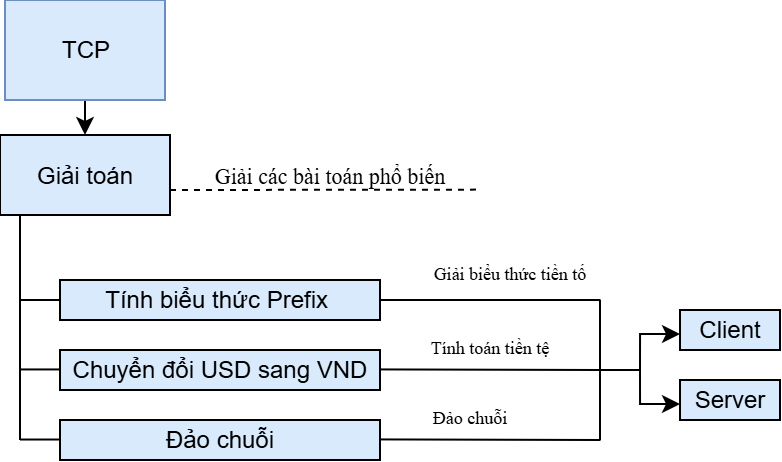

The diagram above was exported from draw.io. Its source (the exported page's mxGraphModel, read from the mxfile embedded in the PNG):
<mxGraphModel dx="491" dy="350" grid="1" gridSize="10" guides="1" tooltips="1" connect="1" arrows="1" fold="1" page="1" pageScale="1" pageWidth="827" pageHeight="1169" math="0" shadow="0">
  <root>
    <mxCell id="0" />
    <mxCell id="1" parent="0" />
    <mxCell id="hSGBP6Ru_5ft5B2pyJAR-1" parent="1" style="rounded=0;whiteSpace=wrap;html=1;fillColor=#D8EAFC;" value="Giải toán" vertex="1">
      <mxGeometry height="40" width="85" x="260" y="197.5" as="geometry" />
    </mxCell>
    <mxCell id="hSGBP6Ru_5ft5B2pyJAR-2" edge="1" parent="1" source="hSGBP6Ru_5ft5B2pyJAR-3" style="endArrow=classic;html=1;rounded=0;exitX=0.5;exitY=1;exitDx=0;exitDy=0;entryX=0.5;entryY=0;entryDx=0;entryDy=0;" target="hSGBP6Ru_5ft5B2pyJAR-1" value="">
      <mxGeometry height="50" relative="1" width="50" as="geometry">
        <mxPoint x="311" y="340" as="sourcePoint" />
        <mxPoint x="311" y="390" as="targetPoint" />
      </mxGeometry>
    </mxCell>
    <mxCell id="hSGBP6Ru_5ft5B2pyJAR-3" parent="1" style="rounded=0;whiteSpace=wrap;html=1;fillColor=#D8EAFC;strokeColor=#6c8ebf;" value="TCP" vertex="1">
      <mxGeometry height="50" width="80" x="262.5" y="130" as="geometry" />
    </mxCell>
    <mxCell id="hSGBP6Ru_5ft5B2pyJAR-4" edge="1" parent="1" style="endArrow=none;dashed=1;html=1;rounded=0;exitX=0;exitY=1;exitDx=0;exitDy=0;entryX=0.852;entryY=0.987;entryDx=0;entryDy=0;entryPerimeter=0;" target="hSGBP6Ru_5ft5B2pyJAR-5" value="">
      <mxGeometry height="50" relative="1" width="50" as="geometry">
        <mxPoint x="345.0000000000001" y="225" as="sourcePoint" />
        <mxPoint x="540" y="225" as="targetPoint" />
      </mxGeometry>
    </mxCell>
    <mxCell id="hSGBP6Ru_5ft5B2pyJAR-5" parent="1" style="text;html=1;whiteSpace=wrap;strokeColor=none;fillColor=none;align=center;verticalAlign=middle;rounded=0;fontFamily=Times New Roman;fontSize=11;" value="Giải các bài toán phổ biến" vertex="1">
      <mxGeometry height="15" width="210" x="320" y="210" as="geometry" />
    </mxCell>
    <mxCell id="hSGBP6Ru_5ft5B2pyJAR-6" edge="1" parent="1" style="endArrow=none;html=1;rounded=0;entryX=0.5;entryY=1;entryDx=0;entryDy=0;" value="">
      <mxGeometry height="50" relative="1" width="50" as="geometry">
        <mxPoint x="270" y="350" as="sourcePoint" />
        <mxPoint x="270" y="237.5" as="targetPoint" />
      </mxGeometry>
    </mxCell>
    <mxCell id="hSGBP6Ru_5ft5B2pyJAR-18" parent="1" style="rounded=0;whiteSpace=wrap;html=1;fillColor=#D8EAFC;" value="Chuyển đổi USD sang VND" vertex="1">
      <mxGeometry height="20" width="160" x="290" y="305" as="geometry" />
    </mxCell>
    <mxCell id="hSGBP6Ru_5ft5B2pyJAR-17" parent="1" style="rounded=0;whiteSpace=wrap;html=1;fillColor=#D8EAFC;" value="Tính biểu thức Prefix&amp;nbsp;" vertex="1">
      <mxGeometry height="20" width="160" x="290" y="270" as="geometry" />
    </mxCell>
    <mxCell id="hSGBP6Ru_5ft5B2pyJAR-25" parent="1" style="text;html=1;whiteSpace=wrap;strokeColor=none;fillColor=none;align=center;verticalAlign=middle;rounded=0;fontFamily=Times New Roman;fontSize=9;" value="Tính toán tiền tệ" vertex="1">
      <mxGeometry height="13" width="130" x="440" y="297" as="geometry" />
    </mxCell>
    <mxCell id="hSGBP6Ru_5ft5B2pyJAR-26" edge="1" parent="1" source="hSGBP6Ru_5ft5B2pyJAR-17" style="endArrow=none;html=1;rounded=0;exitX=0;exitY=0.5;exitDx=0;exitDy=0;" value="">
      <mxGeometry height="50" relative="1" width="50" as="geometry">
        <mxPoint x="410" y="330" as="sourcePoint" />
        <mxPoint x="270" y="280" as="targetPoint" />
      </mxGeometry>
    </mxCell>
    <mxCell id="hSGBP6Ru_5ft5B2pyJAR-27" edge="1" parent="1" style="endArrow=none;html=1;rounded=0;exitX=0;exitY=0.5;exitDx=0;exitDy=0;" value="">
      <mxGeometry height="50" relative="1" width="50" as="geometry">
        <mxPoint x="290" y="314.71999999999997" as="sourcePoint" />
        <mxPoint x="270" y="314.71999999999997" as="targetPoint" />
      </mxGeometry>
    </mxCell>
    <mxCell id="hSGBP6Ru_5ft5B2pyJAR-28" parent="1" style="rounded=0;whiteSpace=wrap;html=1;fillColor=#D8EAFC;" value="Đảo chuỗi" vertex="1">
      <mxGeometry height="20" width="160" x="290" y="340" as="geometry" />
    </mxCell>
    <mxCell id="hSGBP6Ru_5ft5B2pyJAR-29" edge="1" parent="1" style="endArrow=none;html=1;rounded=0;exitX=0;exitY=0.5;exitDx=0;exitDy=0;" value="">
      <mxGeometry height="50" relative="1" width="50" as="geometry">
        <mxPoint x="290" y="349.76" as="sourcePoint" />
        <mxPoint x="270" y="349.76" as="targetPoint" />
      </mxGeometry>
    </mxCell>
    <mxCell id="hSGBP6Ru_5ft5B2pyJAR-30" parent="1" style="text;html=1;whiteSpace=wrap;strokeColor=none;fillColor=none;align=center;verticalAlign=middle;rounded=0;fontFamily=Times New Roman;fontSize=9;" value="Giải biểu thức tiền tố" vertex="1">
      <mxGeometry height="13" width="110" x="460" y="260" as="geometry" />
    </mxCell>
    <mxCell id="hSGBP6Ru_5ft5B2pyJAR-31" parent="1" style="text;html=1;whiteSpace=wrap;strokeColor=none;fillColor=none;align=center;verticalAlign=middle;rounded=0;fontFamily=Times New Roman;fontSize=9;" value="Đảo chuỗi" vertex="1">
      <mxGeometry height="13" width="130" x="430" y="332" as="geometry" />
    </mxCell>
    <mxCell id="hSGBP6Ru_5ft5B2pyJAR-33" edge="1" parent="1" source="hSGBP6Ru_5ft5B2pyJAR-17" style="endArrow=none;html=1;rounded=0;exitX=1;exitY=0.5;exitDx=0;exitDy=0;" value="">
      <mxGeometry height="50" relative="1" width="50" as="geometry">
        <mxPoint x="520" y="290" as="sourcePoint" />
        <mxPoint x="560" y="280" as="targetPoint" />
      </mxGeometry>
    </mxCell>
    <mxCell id="hSGBP6Ru_5ft5B2pyJAR-34" edge="1" parent="1" style="endArrow=none;html=1;rounded=0;exitX=1;exitY=0.5;exitDx=0;exitDy=0;" value="">
      <mxGeometry height="50" relative="1" width="50" as="geometry">
        <mxPoint x="450" y="314.71" as="sourcePoint" />
        <mxPoint x="560" y="315" as="targetPoint" />
      </mxGeometry>
    </mxCell>
    <mxCell id="hSGBP6Ru_5ft5B2pyJAR-35" edge="1" parent="1" style="endArrow=none;html=1;rounded=0;exitX=1;exitY=0.5;exitDx=0;exitDy=0;" value="">
      <mxGeometry height="50" relative="1" width="50" as="geometry">
        <mxPoint x="450" y="349.71" as="sourcePoint" />
        <mxPoint x="560" y="350" as="targetPoint" />
      </mxGeometry>
    </mxCell>
    <mxCell id="hSGBP6Ru_5ft5B2pyJAR-36" edge="1" parent="1" style="endArrow=none;html=1;rounded=0;" value="">
      <mxGeometry height="50" relative="1" width="50" as="geometry">
        <mxPoint x="560" y="350.25" as="sourcePoint" />
        <mxPoint x="560" y="279.75" as="targetPoint" />
      </mxGeometry>
    </mxCell>
    <mxCell id="hSGBP6Ru_5ft5B2pyJAR-37" parent="1" style="rounded=0;whiteSpace=wrap;html=1;fillColor=#D8EAFC;" value="Client" vertex="1">
      <mxGeometry height="20" width="50" x="600" y="285" as="geometry" />
    </mxCell>
    <mxCell id="hSGBP6Ru_5ft5B2pyJAR-38" parent="1" style="rounded=0;whiteSpace=wrap;html=1;fillColor=#D8EAFC;" value="Server" vertex="1">
      <mxGeometry height="20" width="50" x="600" y="320" as="geometry" />
    </mxCell>
    <mxCell id="hSGBP6Ru_5ft5B2pyJAR-39" edge="1" parent="1" style="endArrow=none;html=1;rounded=0;" value="">
      <mxGeometry height="50" relative="1" width="50" as="geometry">
        <mxPoint x="560" y="315" as="sourcePoint" />
        <mxPoint x="580" y="315" as="targetPoint" />
      </mxGeometry>
    </mxCell>
    <mxCell id="hSGBP6Ru_5ft5B2pyJAR-41" edge="1" parent="1" style="endArrow=classic;html=1;rounded=0;entryX=0;entryY=0.5;entryDx=0;entryDy=0;edgeStyle=orthogonalEdgeStyle;" value="">
      <mxGeometry height="50" relative="1" width="50" as="geometry">
        <Array as="points">
          <mxPoint x="580" y="297" />
        </Array>
        <mxPoint x="580" y="315.5" as="sourcePoint" />
        <mxPoint x="600" y="297" as="targetPoint" />
      </mxGeometry>
    </mxCell>
    <mxCell id="hSGBP6Ru_5ft5B2pyJAR-42" edge="1" parent="1" style="endArrow=classic;html=1;rounded=0;edgeStyle=orthogonalEdgeStyle;" value="">
      <mxGeometry height="50" relative="1" width="50" as="geometry">
        <Array as="points">
          <mxPoint x="580" y="332" />
        </Array>
        <mxPoint x="580" y="315" as="sourcePoint" />
        <mxPoint x="600" y="332" as="targetPoint" />
      </mxGeometry>
    </mxCell>
  </root>
</mxGraphModel>